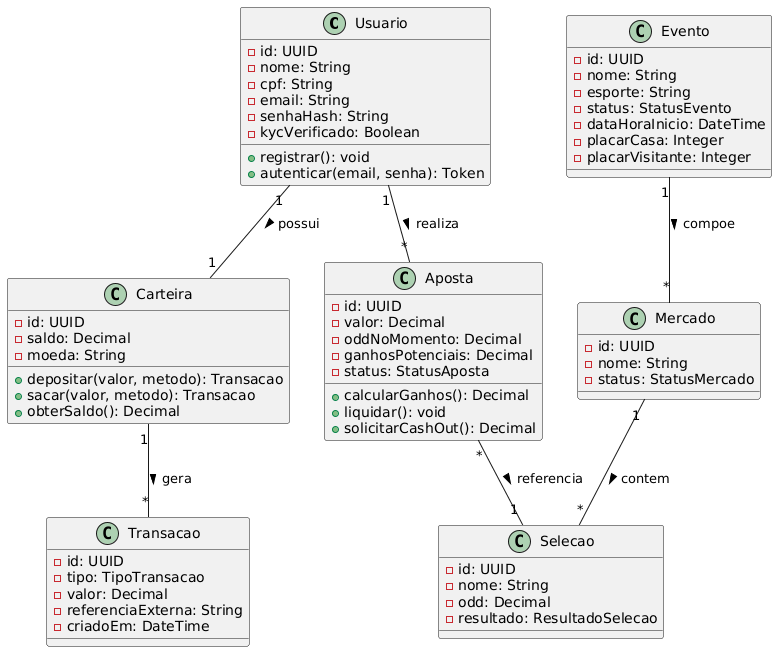

The diagram above was rendered by PlantUML. Its source (embedded in the PNG):
@startuml
class Usuario {
  - id: UUID
  - nome: String
  - cpf: String
  - email: String
  - senhaHash: String
  - kycVerificado: Boolean
  + registrar(): void
  + autenticar(email, senha): Token
}

class Carteira {
  - id: UUID
  - saldo: Decimal
  - moeda: String
  + depositar(valor, metodo): Transacao
  + sacar(valor, metodo): Transacao
  + obterSaldo(): Decimal
}

class Transacao {
  - id: UUID
  - tipo: TipoTransacao
  - valor: Decimal
  - referenciaExterna: String
  - criadoEm: DateTime
}

class Evento {
  - id: UUID
  - nome: String
  - esporte: String
  - status: StatusEvento
  - dataHoraInicio: DateTime
  - placarCasa: Integer
  - placarVisitante: Integer
}

class Mercado {
  - id: UUID
  - nome: String
  - status: StatusMercado
}

class Selecao {
  - id: UUID
  - nome: String
  - odd: Decimal
  - resultado: ResultadoSelecao
}

class Aposta {
  - id: UUID
  - valor: Decimal
  - oddNoMomento: Decimal
  - ganhosPotenciais: Decimal
  - status: StatusAposta
  + calcularGanhos(): Decimal
  + liquidar(): void
  + solicitarCashOut(): Decimal
}

Usuario "1" -- "1" Carteira : possui >
Carteira "1" -- "*" Transacao : gera >
Usuario "1" -- "*" Aposta : realiza >
Evento "1" -- "*" Mercado : compoe >
Mercado "1" -- "*" Selecao : contem >
Aposta "*" -- "1" Selecao : referencia >
@enduml